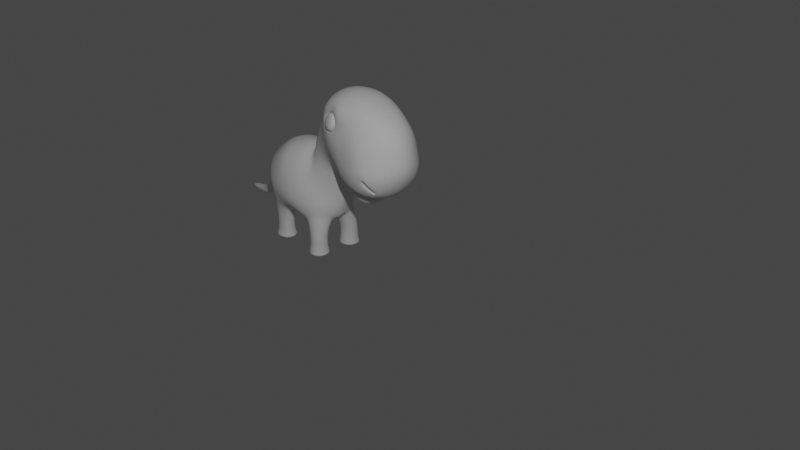 # Source: baby-dino.blend  (saved by Blender 2.83.20; exported with 4.5.12 LTS)
import bpy
from mathutils import Matrix  # noqa: F401  (used for matrix-valued properties, if any)

bpy.ops.wm.read_factory_settings(use_empty=True)
scene = bpy.context.scene
scene.name = 'Scene'

# ---- collections
col_collection = bpy.data.collections.new('Collection'); scene.collection.children.link(col_collection)

# ---- node groups
ng_auto_smooth = bpy.data.node_groups.new('Auto Smooth', 'GeometryNodeTree')
_s = ng_auto_smooth.interface.new_socket(name='Geometry', in_out='OUTPUT', socket_type='NodeSocketGeometry')
_s = ng_auto_smooth.interface.new_socket(name='Geometry', in_out='INPUT', socket_type='NodeSocketGeometry')
_s = ng_auto_smooth.interface.new_socket(name='Angle', in_out='INPUT', socket_type='NodeSocketFloat')
_s.subtype = 'ANGLE'
_s.min_value = 0.0
_s.max_value = 3.142
ng_auto_smooth.is_modifier = True
_N = ng_auto_smooth.nodes; _L = ng_auto_smooth.links
n0 = _N.new('NodeGroupOutput'); n0.name = 'Group Output'; n0.location = (480, -100)
n1 = _N.new('NodeGroupInput'); n1.name = 'Group Input'; n1.location = (-420, -300)
n2 = _N.new('NodeGroupInput'); n2.name = 'Group Input.001'; n2.location = (-60, -100)
n3 = _N.new('GeometryNodeSetShadeSmooth'); n3.name = 'Set Shade Smooth'; n3.location = (120, -100)
n3.domain = 'EDGE'
n4 = _N.new('GeometryNodeSetShadeSmooth'); n4.name = 'Set Shade Smooth.001'; n4.location = (300, -100)
n5 = _N.new('GeometryNodeInputMeshEdgeAngle'); n5.name = 'Edge Angle'; n5.location = (-420, -220)
n6 = _N.new('GeometryNodeInputEdgeSmooth'); n6.name = 'Is Edge Smooth'; n6.location = (-60, -160)
n7 = _N.new('GeometryNodeInputShadeSmooth'); n7.name = 'Is Face Smooth'; n7.location = (-240, -340)
n8 = _N.new('FunctionNodeBooleanMath'); n8.name = 'Boolean Math'; n8.location = (-60, -220)
n9 = _N.new('FunctionNodeCompare'); n9.name = 'Compare'; n9.location = (-240, -180)
n9.operation = 'LESS_EQUAL'
_L.new(n5.outputs[0], n9.inputs[0])
_L.new(n4.outputs[0], n0.inputs[0])
_L.new(n1.outputs[1], n9.inputs[1])
_L.new(n9.outputs[0], n8.inputs[0])
_L.new(n7.outputs[0], n8.inputs[1])
_L.new(n2.outputs[0], n3.inputs[0])
_L.new(n6.outputs[0], n3.inputs[1])
_L.new(n3.outputs[0], n4.inputs[0])
_L.new(n8.outputs[0], n3.inputs[2])
n0.is_active_output = True

# ---- world
world_world = bpy.data.worlds.new('World'); scene.world = world_world
world_world.use_nodes = True; world_world.node_tree.nodes.clear()
_N = world_world.node_tree.nodes; _L = world_world.node_tree.links
n0 = _N.new('ShaderNodeOutputWorld'); n0.name = 'World Output'; n0.location = (300, 300)
n1 = _N.new('ShaderNodeBackground'); n1.name = 'Background'; n1.location = (10, 300)
n1.inputs[0].default_value = (0.05088, 0.05088, 0.05088, 1.0)
_L.new(n1.outputs[0], n0.inputs[0])
n0.is_active_output = True
world_world.color = (0.05088, 0.05088, 0.05088)
world_world.use_sun_shadow = False
world_world.sun_shadow_jitter_overblur = 0.0

# ---- cameras
cam_camera = bpy.data.cameras.new('Camera')
cam_camera.clip_end = 100.0
cam_camera.ortho_scale = 7.314

# ---- lights
light_light = bpy.data.lights.new('Light', 'POINT')
light_light.transmission_factor = 0.0
light_light.energy = 1000.0
light_light.shadow_soft_size = 0.1
light_light.shadow_maximum_resolution = 0.006
light_light.use_absolute_resolution = True

# ---- meshes
me_cube = bpy.data.meshes.new('Cube')
me_cube.from_pydata([(-0.807, -0.5144, -0.4589), (-0.1556, -0.4718, 0.7244), (0.7242, -0.647, -0.4849), (1.003, -0.2258, 0.3841), (-0.2847, 0.0, 1.096), (-0.9854, 0.0, -0.6071), (-0.3993, -0.6765, 0.02336), (-0.1351, 0.0, 0.9424), (-0.2898, 0.0, 0.827), (-0.373, -0.2688, 0.669), (-0.6391, -0.5221, 0.1404), (-0.9083, -0.226, -0.1521), (0.8905, 0.0, -0.4808), (0.8943, 0.0, 0.6235), (1.126, -0.2891, 0.2262), (-0.0732, -0.715, -0.5188), (0.3258, -0.6007, 0.7004), (-1.09, 0.0, -0.3342), (1.083, 0.0, -0.4426), (0.09196, -0.7978, 0.01472), (-0.1338, 0.0, -0.9371), (0.3863, 0.0, 0.9185), (-1.163, 0.0, 0.543), (-2.178, 0.0, 0.12), (-0.4588, -0.2272, 1.176), (-0.3724, 0.0, 1.31), (-1.086, -0.2627, 0.7108), (-0.7285, -0.3308, 0.7961), (-0.3878, -0.2072, 0.9574), (-0.68, -0.3835, 0.5184), (-0.9421, -0.2334, 0.2411), (-1.197, 0.0, 0.07487), (-1.617, -0.2786, 0.3948), (-2.097, -0.3561, 0.219), (-0.654, -0.2916, 1.379), (-0.4379, 0.0, 1.65), (-1.212, -0.449, 0.9592), (-0.9133, -0.4018, 1.125), (-1.684, 0.0, 0.2994), (-1.26, -0.5038, 1.816), (-0.6108, 0.0, 1.985), (-1.447, -0.6176, 1.627), (-1.284, -0.5816, 1.656), (-2.802, 0.0, 1.987), (-1.297, -0.5399, 1.975), (-0.9494, 0.0, 2.215), (-1.602, -0.6548, 1.667), (-1.405, 0.0, 0.3841), (-1.466, -0.5011, 2.018), (-1.323, 0.0, 2.46), (-1.653, -0.6149, 1.829), (-1.623, -0.6105, 1.985), (-2.477, 0.0, 2.233), (-1.894, -0.3483, 2.377), (-1.899, 0.0, 2.455), (-2.588, -0.4285, 1.983), (-2.338, -0.4161, 2.177), (-1.819, -0.3174, 0.2703), (-1.353, -0.2558, 0.6347), (-1.489, -0.465, 0.8214), (-1.907, 0.0, 0.1649), (-1.672, -0.6677, 1.036), (-2.92, 0.0, 1.804), (-1.982, -0.7205, 1.297), (-2.339, -0.7317, 1.66), (-2.787, -0.4135, 1.753), (-2.466, 0.0, 0.4229), (-1.753, -0.5574, 0.7281), (-2.544, 0.0, 0.4314), (-1.898, -0.6753, 0.875), (-3.023, 0.0, 1.554), (-2.192, -0.7645, 1.089), (-2.511, -0.7105, 1.452), (-2.861, -0.376, 1.559), (-1.98, -0.4495, 0.4991), (-2.111, -0.6641, 0.6947), (-3.078, 0.0, 1.297), (-2.939, -0.3465, 1.327), (-2.697, 0.0, 0.5126), (-2.324, -0.3138, 0.4498), (-2.84, 0.0, 0.6481), (-2.44, -0.3553, 0.4717), (-2.987, 0.0, 0.8846), (-2.897, -0.3274, 0.9084), (-2.296, 0.0, 0.3218), (-2.186, -0.3202, 0.372), (-1.731, -0.4669, 0.6532), (-1.985, -0.5147, 0.6234), (-1.419, -0.6432, 1.309), (-1.161, -0.5452, 1.476), (-0.9149, -0.4028, 1.789), (-1.511, -0.3641, 2.354), (-1.076, -0.362, 2.177), (-1.811, -0.733, 1.5), (-2.092, -0.6335, 1.939), (-1.869, -0.479, 2.248), (0.6907, -0.4703, 0.4877), (1.049, 0.0, 0.4661), (0.8935, -0.5851, 0.04329), (1.243, 0.0, 0.2317), (1.194, -0.2034, -0.3707), (1.168, 0.0, -0.5191), (1.354, -0.1726, -0.2769), (1.498, 0.0, -0.2638), (1.532, -0.1361, -0.9107), (1.632, 0.0, -0.9915), (1.61, -0.1372, -0.8177), (1.715, 0.0, -0.7741), (1.94, -0.09123, -0.963), (2.02, 0.0, -1.026), (2.008, -0.08946, -0.8842), (2.101, 0.0, -0.8516), (2.311, -0.05528, -0.9796), (2.332, 0.0, -0.9882), (2.324, -0.04766, -0.936), (2.358, 0.0, -0.9128), (-0.3635, -0.5802, -0.6596), (0.07383, -0.5348, 0.7403), (-0.1761, -0.7688, 0.01618), (-0.293, 0.0, -0.8986), (0.09742, 0.0, 0.9552), (-0.818, -0.5534, -0.3423), (-0.9159, -0.06957, -0.6112), (-0.2168, -0.7192, -0.5333), (-0.8728, -0.2069, -0.9159), (-0.3811, -0.08488, -0.781), (-0.4723, -0.2104, -0.9044), (-0.8679, -0.5881, -0.9159), (-0.4867, -0.5832, -0.9159), (-0.8728, -0.2069, -1.186), (-0.4861, -0.1926, -1.186), (-0.8679, -0.5881, -1.186), (-0.4867, -0.5832, -1.186), (-0.9174, -0.1634, -1.386), (-0.448, -0.1574, -1.386), (-0.9114, -0.6327, -1.386), (-0.4421, -0.6267, -1.386), (-0.457, -0.6122, -1.32), (-0.4626, -0.1723, -1.32), (-0.9025, -0.1779, -1.32), (-0.8969, -0.6178, -1.32), (0.2075, -0.6095, -0.6294), (0.5324, -0.5355, 0.5884), (0.4915, -0.7615, -0.01389), (0.1088, 0.0, -0.9449), (0.6361, 0.0, 0.8379), (0.7751, -0.6783, -0.2516), (0.09394, -0.7423, -0.508), (0.8064, -0.2006, -0.5909), (0.7363, -0.2455, -0.8523), (0.2609, -0.1616, -0.7879), (0.3091, -0.2096, -0.8466), (0.7023, -0.5871, -0.8413), (0.2776, -0.5412, -0.8466), (0.6967, -0.2514, -1.196), (0.321, -0.22, -1.196), (0.6653, -0.5831, -1.196), (0.2896, -0.5516, -1.196), (0.7679, -0.1926, -1.399), (0.2622, -0.1488, -1.399), (0.7241, -0.6543, -1.399), (0.2184, -0.6105, -1.399), (0.2801, -0.1705, -1.337), (0.2401, -0.5925, -1.337), (0.7061, -0.6325, -1.337), (0.7462, -0.2106, -1.337), (-1.425, -0.6459, 1.598), (-1.311, -0.5613, 1.68), (-1.225, -0.5164, 1.818), (-1.462, -0.5569, 2.047), (-1.325, -0.4789, 1.956), (-1.588, -0.6398, 1.689), (-1.697, -0.6293, 1.83), (-1.602, -0.5575, 1.966), (-1.347, -0.4389, 1.642), (-1.624, -0.5175, 1.651), (-1.361, -0.3566, 1.918), (-1.638, -0.4351, 1.928), (-1.483, -0.4953, 1.59), (-1.296, -0.3815, 1.778), (-1.502, -0.3788, 1.98), (-1.689, -0.4926, 1.792), (-1.291, -0.5869, 1.676), (-1.429, -0.6552, 1.841), (-1.592, -0.672, 1.686), (-1.354, -0.5894, 1.928), (-1.521, -0.6366, 1.933), (-1.427, -0.6733, 1.73), (-1.316, -0.6045, 1.844), (-1.44, -0.6025, 1.965), (-1.551, -0.6713, 1.852), (-1.438, -0.6479, 1.619), (-1.346, -0.6392, 1.762), (-1.236, -0.5247, 1.824), (-1.46, -0.5219, 2.043), (-1.306, -0.4978, 1.976), (-1.513, -0.6864, 1.767), (-1.662, -0.6451, 1.838), (-1.607, -0.5829, 1.986), (-2.564, -0.6671, 0.9827), (-2.664, -0.4384, 0.6928), (-2.478, -0.6401, 0.9541), (-2.616, -0.4516, 0.6554), (-1.251, -0.5782, 1.596), (-1.466, -0.6547, 1.535), (-1.094, -0.5012, 1.814), (-1.472, -0.4906, 2.245), (-1.206, -0.4944, 2.12), (-1.692, -0.6795, 1.64), (-1.813, -0.6333, 1.863), (-1.721, -0.6176, 2.163), (-3.064, 0.0, 1.071), (-2.646, -0.632, 0.9003), (-2.29, -0.5529, 0.564), (-2.541, -0.6056, 0.7677), (-2.955, -0.3432, 1.123), (-2.191, -0.4297, 0.5236), (-2.826, -0.5125, 1.007), (-2.792, -0.3702, 0.7303), (-2.293, -0.7383, 0.8818), (-2.575, -0.7153, 1.231), (-2.447, -0.5923, 0.6548), (-2.58, -0.3664, 0.5268), (-2.62, -0.6323, 0.892), (-2.711, -0.4265, 0.7037), (-2.459, -0.7015, 0.957), (-2.573, -0.6735, 1.021), (-2.566, -0.6078, 0.7958), (-2.612, -0.4442, 0.6407), (-2.578, -0.5259, 0.8893), (-2.515, -0.5309, 0.8172), (-2.63, -0.3785, 0.7154), (-2.424, -0.5857, 0.9325), (-2.514, -0.5891, 1.003), (-2.604, -0.385, 0.6917), (-1.928, -0.4989, 0.5035), (-2.329, 0.0, 0.3006), (-1.688, -0.5172, 0.6501), (-2.199, -0.3649, 0.3672), (-1.981, -0.565, 0.6214), (-2.19, -0.4807, 0.52), (-2.507, 0.0, 0.4109), (-1.753, -0.6038, 0.7365), (-2.329, -0.3505, 0.4438), (-1.479, -0.4585, 0.8269), (-2.241, 0.0, 0.4921), (-1.843, -0.4579, 0.6989), (-1.96, -0.4126, 0.5061), (-2.165, -0.3296, 0.5269), (-2.084, 0.0, 0.437), (-2.036, -0.3291, 0.4609), (-1.781, -0.4144, 0.6189), (-1.99, -0.4488, 0.613), (-2.1, -0.4082, 0.5549), (-1.627, -0.4063, 0.7459), (-1.873, 0.0, 0.6693), (-1.809, -0.3628, 0.6958), (-1.768, -0.2362, 0.6834), (-1.874, -0.1606, 0.6698), (-1.779, 0.0, 0.684), (-1.776, -0.1657, 0.6795), (-1.737, -0.2995, 0.6962), (-1.843, -0.3047, 0.6779), (-1.867, -0.2434, 0.6726), (-1.679, -0.3624, 0.7227)], [], [(121, 6, 10, 11), (1, 7, 8, 9), (28, 4, 25, 24), (5, 121, 11, 17), (29, 28, 24, 27), (99, 97, 3, 14), (12, 18, 98, 146), (147, 143, 19, 15), (143, 142, 16, 19), (118, 117, 1, 6), (123, 118, 6, 121), (141, 150, 151, 153), (119, 20, 15, 123), (6, 1, 9, 10), (120, 7, 1, 117), (145, 21, 16, 142), (27, 24, 34, 37), (24, 25, 35, 34), (31, 30, 26, 22), (30, 29, 27, 26), (11, 10, 29, 30), (17, 11, 30, 31), (10, 9, 28, 29), (9, 8, 4, 28), (37, 34, 90, 89), (34, 35, 40, 90), (94, 55, 65, 64), (26, 27, 37, 36), (90, 40, 45, 92), (167, 39, 179, 174), (22, 26, 58, 47), (36, 37, 89, 88), (50, 171, 175, 181), (93, 94, 64, 63), (39, 170, 176, 179), (55, 43, 62, 65), (36, 88, 61, 59), (95, 91, 53, 56), (92, 45, 49, 91), (48, 173, 177, 180), (56, 53, 54, 52), (55, 56, 52, 43), (94, 95, 56, 55), (91, 49, 54, 53), (61, 63, 71, 69), (58, 59, 237, 32), (65, 62, 70, 73), (59, 61, 69, 242), (63, 64, 72, 71), (26, 36, 59, 58), (88, 93, 63, 61), (73, 70, 76, 77), (67, 242, 239, 87), (71, 72, 220, 219), (38, 32, 57, 60), (72, 73, 77, 220), (64, 65, 73, 72), (47, 58, 32, 38), (213, 221, 222, 81), (57, 235, 238, 33), (215, 211, 82, 83), (216, 240, 243, 79), (32, 237, 235, 57), (69, 71, 219, 75), (23, 33, 238, 236), (66, 79, 243, 241), (78, 222, 218, 80), (68, 81, 222, 78), (80, 218, 83, 82), (217, 215, 83, 218), (60, 57, 33, 23), (203, 204, 88, 89), (205, 203, 89, 90), (206, 207, 92, 91), (208, 209, 94, 93), (204, 208, 93, 88), (207, 205, 90, 92), (209, 210, 95, 94), (210, 206, 91, 95), (3, 97, 13, 96), (14, 3, 96, 98), (98, 18, 101, 100), (102, 100, 104, 106), (14, 98, 100, 102), (99, 14, 102, 103), (100, 101, 105, 104), (103, 102, 106, 107), (110, 108, 112, 114), (107, 106, 110, 111), (106, 104, 108, 110), (104, 105, 109, 108), (115, 114, 112, 113), (108, 109, 113, 112), (111, 110, 114, 115), (21, 120, 117, 16), (0, 122, 124, 127), (15, 19, 118, 123), (19, 16, 117, 118), (122, 0, 121, 5), (0, 116, 123, 121), (125, 122, 5, 119), (116, 125, 119, 123), (124, 126, 130, 129), (122, 125, 126, 124), (125, 116, 128, 126), (116, 0, 127, 128), (138, 137, 136, 134), (126, 128, 132, 130), (127, 124, 129, 131), (128, 127, 131, 132), (133, 134, 136, 135), (140, 139, 133, 135), (137, 140, 135, 136), (139, 138, 134, 133), (129, 130, 138, 139), (132, 131, 140, 137), (131, 129, 139, 140), (130, 132, 137, 138), (13, 145, 142, 96), (20, 144, 147, 15), (98, 96, 142, 143), (146, 98, 143, 147), (2, 148, 12, 146), (141, 2, 146, 147), (148, 150, 144, 12), (150, 141, 147, 144), (152, 153, 157, 156), (2, 141, 153, 152), (148, 2, 152, 149), (150, 148, 149, 151), (163, 162, 159, 161), (151, 149, 154, 155), (153, 151, 155, 157), (149, 152, 156, 154), (159, 158, 160, 161), (165, 164, 160, 158), (164, 163, 161, 160), (162, 165, 158, 159), (155, 154, 165, 162), (156, 157, 163, 164), (154, 156, 164, 165), (157, 155, 162, 163), (167, 41, 166, 42), (39, 167, 42, 168), (48, 170, 44, 169), (171, 50, 172, 46), (41, 171, 46, 166), (170, 39, 168, 44), (50, 173, 51, 172), (173, 48, 169, 51), (174, 179, 193, 182), (181, 175, 184, 197), (179, 176, 195, 193), (180, 177, 198, 194), (173, 50, 181, 177), (171, 41, 178, 175), (170, 48, 180, 176), (41, 167, 174, 178), (187, 192, 183, 196), (196, 183, 186, 190), (192, 188, 185, 183), (183, 185, 189, 186), (177, 181, 197, 198), (175, 178, 191, 184), (176, 180, 194, 195), (178, 174, 182, 191), (192, 187, 191, 182), (188, 192, 182, 193), (189, 185, 195, 194), (196, 190, 197, 184), (187, 196, 184, 191), (185, 188, 193, 195), (190, 186, 198, 197), (186, 189, 194, 198), (227, 201, 232, 230), (51, 169, 206, 210), (172, 51, 210, 209), (44, 168, 205, 207), (166, 46, 208, 204), (46, 172, 209, 208), (169, 44, 207, 206), (168, 42, 203, 205), (42, 166, 204, 203), (199, 223, 229, 233), (220, 77, 215, 217), (87, 239, 240, 216), (77, 76, 211, 215), (75, 219, 221, 213), (224, 212, 217, 218), (226, 225, 219, 220), (225, 214, 221, 219), (228, 224, 218, 222), (212, 226, 220, 217), (214, 228, 222, 221), (200, 223, 212, 224), (199, 201, 225, 226), (201, 227, 214, 225), (202, 200, 224, 228), (223, 199, 226, 212), (227, 202, 228, 214), (229, 231, 234, 230), (233, 229, 230, 232), (223, 200, 231, 229), (202, 227, 230, 234), (200, 202, 234, 231), (201, 199, 233, 232), (236, 238, 85, 84), (86, 237, 59, 244), (238, 235, 74, 85), (235, 237, 86, 74), (244, 59, 242, 67), (243, 240, 213, 81), (241, 243, 81, 68), (239, 242, 69, 75), (240, 239, 75, 213), (74, 86, 251, 247), (244, 67, 246, 254), (216, 79, 248, 253), (79, 66, 245, 248), (67, 87, 252, 246), (87, 216, 253, 252), (84, 85, 250, 249), (86, 244, 254, 251), (85, 74, 247, 250), (250, 247, 257, 260), (247, 251, 261, 257), (248, 245, 255, 258), (249, 250, 260, 259), (253, 248, 258, 263), (252, 253, 263, 262), (246, 252, 262, 256), (254, 246, 256, 264), (251, 254, 264, 261), (256, 262, 261, 264), (262, 263, 257, 261), (257, 263, 258, 260), (260, 258, 255, 259)])
me_cube.polygons.foreach_set('use_smooth', [True] * 237)
_uv = me_cube.uv_layers.new(name='UVMap')
_uv.uv.foreach_set('vector', [0.375, 1.0, 0.5, 1.0, 0.5, 1.0, 0.375, 1.0, 0.875, 0.75, 0.875, 0.625, 0.875, 0.625, 0.875, 0.75, 0.875, 0.75, 0.875, 0.625, 0.875, 0.625, 0.875, 0.75, 0.125, 0.625, 0.125, 0.75, 0.125, 0.75, 0.125, 0.625, 0.5, 1.0, 0.625, 1.0, 0.625, 1.0, 0.5, 1.0, 0.524, 0.6506, 0.615, 0.6577, 0.6293, 0.7525, 0.5303, 0.7379, 0.3681, 0.625, 0.5, 0.625, 0.5, 0.7569, 0.3333, 0.7917, 0.3516, 0.8359, 0.5, 0.8168, 0.5, 0.8767, 0.3698, 0.8802, 0.5, 0.8168, 0.6484, 0.8359, 0.6302, 0.8802, 0.5, 0.8767, 0.5, 0.9384, 0.6276, 0.9401, 0.625, 1.0, 0.5, 1.0, 0.3724, 0.9401, 0.5, 0.9384, 0.5, 1.0, 0.375, 1.0, 0.299, 0.7599, 0.3161, 0.6415, 0.3161, 0.6415, 0.299, 0.7599, 0.1866, 0.625, 0.2483, 0.625, 0.2448, 0.7552, 0.1849, 0.7526, 0.5, 1.0, 0.625, 1.0, 0.625, 1.0, 0.5, 1.0, 0.8134, 0.625, 0.875, 0.625, 0.875, 0.75, 0.8151, 0.7526, 0.6918, 0.625, 0.7517, 0.625, 0.7552, 0.7552, 0.7109, 0.7734, 0.5, 1.0, 0.625, 1.0, 0.625, 1.0, 0.5, 1.0, 0.875, 0.75, 0.875, 0.625, 0.875, 0.625, 0.875, 0.75, 0.125, 0.625, 0.125, 0.75, 0.125, 0.75, 0.125, 0.625, 0.375, 1.0, 0.5, 1.0, 0.5, 1.0, 0.375, 1.0, 0.375, 1.0, 0.5, 1.0, 0.5, 1.0, 0.375, 1.0, 0.125, 0.625, 0.125, 0.75, 0.125, 0.75, 0.125, 0.625, 0.5, 1.0, 0.625, 1.0, 0.625, 1.0, 0.5, 1.0, 0.875, 0.75, 0.875, 0.625, 0.875, 0.625, 0.875, 0.75, 0.5, 1.0, 0.625, 1.0, 0.625, 1.0, 0.5, 1.0, 0.875, 0.75, 0.875, 0.625, 0.875, 0.625, 0.875, 0.75, 0.375, 1.0, 0.375, 1.0, 0.375, 1.0, 0.375, 1.0, 0.375, 1.0, 0.5, 1.0, 0.5, 1.0, 0.375, 1.0, 0.875, 0.75, 0.875, 0.625, 0.875, 0.625, 0.875, 0.75, 0.5036, 1.0, 0.5889, 1.0, 0.5889, 1.0, 0.5036, 1.0, 0.125, 0.625, 0.125, 0.75, 0.125, 0.75, 0.125, 0.625, 0.375, 1.0, 0.5, 1.0, 0.5, 1.0, 0.375, 1.0, 0.4183, 1.0, 0.411, 1.0, 0.411, 1.0, 0.4183, 1.0, 0.375, 1.0, 0.375, 1.0, 0.375, 1.0, 0.375, 1.0, 0.5889, 1.0, 0.5932, 1.0, 0.5932, 1.0, 0.5889, 1.0, 0.375, 0.0, 0.375, 0.125, 0.375, 0.125, 0.375, 0.0, 0.375, 1.0, 0.375, 1.0, 0.375, 1.0, 0.375, 1.0, 0.5, 1.0, 0.625, 1.0, 0.625, 1.0, 0.5, 1.0, 0.875, 0.75, 0.875, 0.625, 0.875, 0.625, 0.875, 0.75, 0.5902, 1.0, 0.4999, 1.0, 0.4999, 1.0, 0.5902, 1.0, 0.5, 0.0, 0.625, 0.0, 0.625, 0.125, 0.5, 0.125, 0.375, 0.0, 0.5, 0.0, 0.5, 0.125, 0.375, 0.125, 0.375, 1.0, 0.5, 1.0, 0.5, 1.0, 0.375, 1.0, 0.875, 0.75, 0.875, 0.625, 0.875, 0.625, 0.875, 0.75, 0.375, 1.0, 0.375, 1.0, 0.375, 1.0, 0.375, 1.0, 0.375, 1.0, 0.375, 1.0, 0.375, 1.0, 0.375, 1.0, 0.375, 0.0, 0.375, 0.125, 0.375, 0.125, 0.375, 0.0, 0.375, 1.0, 0.375, 1.0, 0.375, 1.0, 0.375, 1.0, 0.375, 1.0, 0.375, 1.0, 0.375, 1.0, 0.375, 1.0, 0.375, 1.0, 0.375, 1.0, 0.375, 1.0, 0.375, 1.0, 0.375, 1.0, 0.375, 1.0, 0.375, 1.0, 0.375, 1.0, 0.375, 0.0, 0.375, 0.125, 0.375, 0.125, 0.375, 0.0, 0.375, 1.0, 0.375, 1.0, 0.375, 1.0, 0.375, 1.0, 0.375, 1.0, 0.375, 1.0, 0.375, 1.0, 0.375, 1.0, 0.125, 0.625, 0.125, 0.75, 0.125, 0.75, 0.125, 0.625, 0.375, 1.0, 0.375, 1.0, 0.375, 1.0, 0.375, 1.0, 0.375, 1.0, 0.375, 1.0, 0.375, 1.0, 0.375, 1.0, 0.125, 0.625, 0.125, 0.75, 0.125, 0.75, 0.125, 0.625, 0.375, 1.0, 0.375, 1.0, 0.375, 1.0, 0.375, 1.0, 0.375, 1.0, 0.375, 1.0, 0.375, 1.0, 0.375, 1.0, 0.375, 0.0, 0.375, 0.125, 0.375, 0.125, 0.375, 0.0, 0.375, 1.0, 0.375, 1.0, 0.375, 1.0, 0.375, 1.0, 0.375, 1.0, 0.375, 1.0, 0.375, 1.0, 0.375, 1.0, 0.375, 1.0, 0.375, 1.0, 0.375, 1.0, 0.375, 1.0, 0.125, 0.625, 0.125, 0.75, 0.125, 0.75, 0.125, 0.625, 0.125, 0.625, 0.125, 0.75, 0.125, 0.75, 0.125, 0.625, 0.125, 0.625, 0.125, 0.75, 0.125, 0.75, 0.125, 0.625, 0.125, 0.625, 0.125, 0.75, 0.125, 0.75, 0.125, 0.625, 0.125, 0.625, 0.125, 0.75, 0.125, 0.75, 0.125, 0.625, 0.375, 1.0, 0.375, 1.0, 0.375, 1.0, 0.375, 1.0, 0.125, 0.625, 0.125, 0.75, 0.125, 0.75, 0.125, 0.625, 0.5018, 1.0, 0.39, 1.0, 0.375, 1.0, 0.5, 1.0, 0.6127, 1.0, 0.5018, 1.0, 0.5, 1.0, 0.625, 1.0, 0.6137, 1.0, 0.6135, 1.0, 0.625, 1.0, 0.625, 1.0, 0.3885, 1.0, 0.3913, 1.0, 0.375, 1.0, 0.375, 1.0, 0.39, 1.0, 0.3885, 1.0, 0.375, 1.0, 0.375, 1.0, 0.6135, 1.0, 0.6127, 1.0, 0.625, 1.0, 0.625, 1.0, 0.3913, 1.0, 0.4997, 1.0, 0.5, 1.0, 0.375, 1.0, 0.4997, 1.0, 0.6137, 1.0, 0.625, 1.0, 0.5, 1.0, 0.6293, 0.7525, 0.615, 0.6577, 0.6319, 0.625, 0.6667, 0.7917, 0.5303, 0.7379, 0.6293, 0.7525, 0.6667, 0.7917, 0.5, 0.7569, 0.5, 0.7569, 0.5, 0.625, 0.5, 0.625, 0.5, 0.7569, 0.5303, 0.7379, 0.5, 0.7569, 0.5, 0.7569, 0.5303, 0.7379, 0.5303, 0.7379, 0.5, 0.7569, 0.5, 0.7569, 0.5303, 0.7379, 0.524, 0.6506, 0.5303, 0.7379, 0.5303, 0.7379, 0.524, 0.6506, 0.5, 0.7569, 0.5, 0.625, 0.5, 0.625, 0.5, 0.7569, 0.524, 0.6506, 0.5303, 0.7379, 0.5303, 0.7379, 0.524, 0.6506, 0.5303, 0.7379, 0.5, 0.7569, 0.5, 0.7569, 0.5303, 0.7379, 0.524, 0.6506, 0.5303, 0.7379, 0.5303, 0.7379, 0.524, 0.6506, 0.5303, 0.7379, 0.5, 0.7569, 0.5, 0.7569, 0.5303, 0.7379, 0.5, 0.7569, 0.5, 0.625, 0.5, 0.625, 0.5, 0.7569, 0.524, 0.6506, 0.5303, 0.7379, 0.5, 0.7569, 0.5, 0.625, 0.5, 0.7569, 0.5, 0.625, 0.5, 0.625, 0.5, 0.7569, 0.524, 0.6506, 0.5303, 0.7379, 0.5303, 0.7379, 0.524, 0.6506, 0.7517, 0.625, 0.8134, 0.625, 0.8151, 0.7526, 0.7552, 0.7552, 0.1338, 0.7396, 0.1319, 0.6352, 0.1319, 0.6352, 0.1338, 0.7396, 0.3698, 0.8802, 0.5, 0.8767, 0.5, 0.9384, 0.3724, 0.9401, 0.5, 0.8767, 0.6302, 0.8802, 0.6276, 0.9401, 0.5, 0.9384, 0.1319, 0.6352, 0.1338, 0.7396, 0.125, 0.75, 0.125, 0.625, 0.1338, 0.7396, 0.1766, 0.7421, 0.1849, 0.7526, 0.125, 0.75, 0.1798, 0.6347, 0.1319, 0.6352, 0.125, 0.625, 0.1866, 0.625, 0.1766, 0.7421, 0.1798, 0.6347, 0.1866, 0.625, 0.1849, 0.7526, 0.1319, 0.6352, 0.1798, 0.6347, 0.1798, 0.6347, 0.1319, 0.6352, 0.1319, 0.6352, 0.1798, 0.6347, 0.1798, 0.6347, 0.1319, 0.6352, 0.1798, 0.6347, 0.1766, 0.7421, 0.1766, 0.7421, 0.1798, 0.6347, 0.1766, 0.7421, 0.1338, 0.7396, 0.1338, 0.7396, 0.1766, 0.7421, 0.1798, 0.6347, 0.1766, 0.7421, 0.1766, 0.7421, 0.1798, 0.6347, 0.1798, 0.6347, 0.1766, 0.7421, 0.1766, 0.7421, 0.1798, 0.6347, 0.1338, 0.7396, 0.1319, 0.6352, 0.1319, 0.6352, 0.1338, 0.7396, 0.1766, 0.7421, 0.1338, 0.7396, 0.1338, 0.7396, 0.1766, 0.7421, 0.1319, 0.6352, 0.1798, 0.6347, 0.1766, 0.7421, 0.1338, 0.7396, 0.1338, 0.7396, 0.1319, 0.6352, 0.1319, 0.6352, 0.1338, 0.7396, 0.1766, 0.7421, 0.1338, 0.7396, 0.1338, 0.7396, 0.1766, 0.7421, 0.1319, 0.6352, 0.1798, 0.6347, 0.1798, 0.6347, 0.1319, 0.6352, 0.1319, 0.6352, 0.1798, 0.6347, 0.1798, 0.6347, 0.1319, 0.6352, 0.1766, 0.7421, 0.1338, 0.7396, 0.1338, 0.7396, 0.1766, 0.7421, 0.1338, 0.7396, 0.1319, 0.6352, 0.1319, 0.6352, 0.1338, 0.7396, 0.1798, 0.6347, 0.1766, 0.7421, 0.1766, 0.7421, 0.1798, 0.6347, 0.6319, 0.625, 0.6918, 0.625, 0.7109, 0.7734, 0.6667, 0.7917, 0.2483, 0.625, 0.3082, 0.625, 0.2891, 0.7734, 0.2448, 0.7552, 0.5, 0.7569, 0.6667, 0.7917, 0.6484, 0.8359, 0.5, 0.8168, 0.3333, 0.7917, 0.5, 0.7569, 0.5, 0.8168, 0.3516, 0.8359, 0.3294, 0.7706, 0.3543, 0.643, 0.3681, 0.625, 0.3333, 0.7917, 0.299, 0.7599, 0.3294, 0.7706, 0.3333, 0.7917, 0.2891, 0.7734, 0.3543, 0.643, 0.3161, 0.6415, 0.3082, 0.625, 0.3681, 0.625, 0.3161, 0.6415, 0.299, 0.7599, 0.2891, 0.7734, 0.3082, 0.625, 0.3294, 0.7706, 0.299, 0.7599, 0.299, 0.7599, 0.3294, 0.7706, 0.3294, 0.7706, 0.299, 0.7599, 0.299, 0.7599, 0.3294, 0.7706, 0.3543, 0.643, 0.3294, 0.7706, 0.3294, 0.7706, 0.3543, 0.643, 0.3161, 0.6415, 0.3543, 0.643, 0.3543, 0.643, 0.3161, 0.6415, 0.299, 0.7599, 0.3161, 0.6415, 0.3161, 0.6415, 0.299, 0.7599, 0.3161, 0.6415, 0.3543, 0.643, 0.3543, 0.643, 0.3161, 0.6415, 0.299, 0.7599, 0.3161, 0.6415, 0.3161, 0.6415, 0.299, 0.7599, 0.3543, 0.643, 0.3294, 0.7706, 0.3294, 0.7706, 0.3543, 0.643, 0.3161, 0.6415, 0.3543, 0.643, 0.3294, 0.7706, 0.299, 0.7599, 0.3543, 0.643, 0.3294, 0.7706, 0.3294, 0.7706, 0.3543, 0.643, 0.3294, 0.7706, 0.299, 0.7599, 0.299, 0.7599, 0.3294, 0.7706, 0.3161, 0.6415, 0.3543, 0.643, 0.3543, 0.643, 0.3161, 0.6415, 0.3161, 0.6415, 0.3543, 0.643, 0.3543, 0.643, 0.3161, 0.6415, 0.3294, 0.7706, 0.299, 0.7599, 0.299, 0.7599, 0.3294, 0.7706, 0.3543, 0.643, 0.3294, 0.7706, 0.3294, 0.7706, 0.3543, 0.643, 0.299, 0.7599, 0.3161, 0.6415, 0.3161, 0.6415, 0.299, 0.7599, 0.5036, 1.0, 0.4166, 1.0, 0.4049, 1.0, 0.5036, 1.0, 0.5889, 1.0, 0.5036, 1.0, 0.5036, 1.0, 0.6005, 1.0, 0.5902, 1.0, 0.5932, 1.0, 0.602, 1.0, 0.6024, 1.0, 0.411, 1.0, 0.4183, 1.0, 0.4075, 1.0, 0.402, 1.0, 0.4166, 1.0, 0.411, 1.0, 0.402, 1.0, 0.4049, 1.0, 0.5932, 1.0, 0.5889, 1.0, 0.6005, 1.0, 0.602, 1.0, 0.4183, 1.0, 0.4999, 1.0, 0.4995, 1.0, 0.4075, 1.0, 0.4999, 1.0, 0.5902, 1.0, 0.6024, 1.0, 0.4995, 1.0, 0.5036, 1.0, 0.5889, 1.0, 0.5889, 1.0, 0.5036, 1.0, 0.4183, 1.0, 0.411, 1.0, 0.411, 1.0, 0.4183, 1.0, 0.5889, 1.0, 0.5932, 1.0, 0.5932, 1.0, 0.5889, 1.0, 0.5902, 1.0, 0.4999, 1.0, 0.4999, 1.0, 0.5902, 1.0, 0.4999, 1.0, 0.4183, 1.0, 0.4183, 1.0, 0.4999, 1.0, 0.411, 1.0, 0.4166, 1.0, 0.4166, 1.0, 0.411, 1.0, 0.5932, 1.0, 0.5902, 1.0, 0.5902, 1.0, 0.5932, 1.0, 0.4166, 1.0, 0.5036, 1.0, 0.5036, 1.0, 0.4166, 1.0, 0.4598, 1.0, 0.5036, 1.0, 0.5, 1.0, 0.4502, 1.0, 0.4502, 1.0, 0.5, 1.0, 0.5014, 1.0, 0.4593, 1.0, 0.5036, 1.0, 0.5462, 1.0, 0.5549, 1.0, 0.5, 1.0, 0.5, 1.0, 0.5549, 1.0, 0.5459, 1.0, 0.5014, 1.0, 0.4999, 1.0, 0.4183, 1.0, 0.4183, 1.0, 0.4999, 1.0, 0.411, 1.0, 0.4166, 1.0, 0.4166, 1.0, 0.411, 1.0, 0.5932, 1.0, 0.5902, 1.0, 0.5902, 1.0, 0.5932, 1.0, 0.4166, 1.0, 0.5036, 1.0, 0.5036, 1.0, 0.4166, 1.0, 0.5036, 1.0, 0.4598, 1.0, 0.4166, 1.0, 0.5036, 1.0, 0.5462, 1.0, 0.5036, 1.0, 0.5036, 1.0, 0.5889, 1.0, 0.5459, 1.0, 0.5549, 1.0, 0.5932, 1.0, 0.5902, 1.0, 0.4502, 1.0, 0.4593, 1.0, 0.4183, 1.0, 0.411, 1.0, 0.4598, 1.0, 0.4502, 1.0, 0.411, 1.0, 0.4166, 1.0, 0.5549, 1.0, 0.5462, 1.0, 0.5889, 1.0, 0.5932, 1.0, 0.4593, 1.0, 0.5014, 1.0, 0.4999, 1.0, 0.4183, 1.0, 0.5014, 1.0, 0.5459, 1.0, 0.5902, 1.0, 0.4999, 1.0, 0.3346, 0.9596, 0.3589, 0.9839, 0.3589, 0.9839, 0.3346, 0.9596, 0.4995, 1.0, 0.6024, 1.0, 0.6137, 1.0, 0.4997, 1.0, 0.4075, 1.0, 0.4995, 1.0, 0.4997, 1.0, 0.3913, 1.0, 0.602, 1.0, 0.6005, 1.0, 0.6127, 1.0, 0.6135, 1.0, 0.4049, 1.0, 0.402, 1.0, 0.3885, 1.0, 0.39, 1.0, 0.402, 1.0, 0.4075, 1.0, 0.3913, 1.0, 0.3885, 1.0, 0.6024, 1.0, 0.602, 1.0, 0.6135, 1.0, 0.6137, 1.0, 0.6005, 1.0, 0.5036, 1.0, 0.5018, 1.0, 0.6127, 1.0, 0.5036, 1.0, 0.4049, 1.0, 0.39, 1.0, 0.5018, 1.0, 0.3399, 0.9649, 0.299, 0.924, 0.299, 0.924, 0.3399, 0.9649, 0.375, 1.0, 0.375, 1.0, 0.375, 1.0, 0.375, 1.0, 0.375, 1.0, 0.375, 1.0, 0.375, 1.0, 0.375, 1.0, 0.375, 0.0, 0.375, 0.125, 0.375, 0.125, 0.375, 0.0, 0.375, 1.0, 0.375, 1.0, 0.375, 1.0, 0.375, 1.0, 0.2079, 0.8329, 0.2879, 0.9129, 0.2516, 0.8766, 0.125, 0.75, 0.3451, 0.9701, 0.365, 0.99, 0.375, 1.0, 0.375, 1.0, 0.365, 0.99, 0.344, 0.969, 0.375, 1.0, 0.375, 1.0, 0.3149, 0.9399, 0.2079, 0.8329, 0.125, 0.75, 0.375, 1.0, 0.2879, 0.9129, 0.3451, 0.9701, 0.375, 1.0, 0.2516, 0.8766, 0.344, 0.969, 0.3149, 0.9399, 0.375, 1.0, 0.375, 1.0, 0.2315, 0.8565, 0.299, 0.924, 0.2879, 0.9129, 0.2079, 0.8329, 0.3399, 0.9649, 0.3589, 0.9839, 0.365, 0.99, 0.3451, 0.9701, 0.3589, 0.9839, 0.3346, 0.9596, 0.344, 0.969, 0.365, 0.99, 0.2992, 0.9242, 0.2315, 0.8565, 0.2079, 0.8329, 0.3149, 0.9399, 0.299, 0.924, 0.3399, 0.9649, 0.3451, 0.9701, 0.2879, 0.9129, 0.3346, 0.9596, 0.2992, 0.9242, 0.3149, 0.9399, 0.344, 0.969, 0.299, 0.924, 0.2315, 0.8565, 0.2992, 0.9242, 0.3346, 0.9596, 0.3399, 0.9649, 0.299, 0.924, 0.3346, 0.9596, 0.3589, 0.9839, 0.299, 0.924, 0.2315, 0.8565, 0.2315, 0.8565, 0.299, 0.924, 0.2992, 0.9242, 0.3346, 0.9596, 0.3346, 0.9596, 0.2992, 0.9242, 0.2315, 0.8565, 0.2992, 0.9242, 0.2992, 0.9242, 0.2315, 0.8565, 0.3589, 0.9839, 0.3399, 0.9649, 0.3399, 0.9649, 0.3589, 0.9839, 0.125, 0.625, 0.125, 0.75, 0.125, 0.75, 0.125, 0.625, 0.375, 1.0, 0.375, 1.0, 0.375, 1.0, 0.0, 0.0, 0.375, 1.0, 0.375, 1.0, 0.375, 1.0, 0.375, 1.0, 0.375, 1.0, 0.375, 1.0, 0.375, 1.0, 0.375, 1.0, 0.0, 0.0, 0.375, 1.0, 0.375, 1.0, 0.375, 1.0, 0.375, 1.0, 0.375, 1.0, 0.375, 1.0, 0.375, 1.0, 0.125, 0.625, 0.125, 0.75, 0.125, 0.75, 0.125, 0.625, 0.375, 1.0, 0.375, 1.0, 0.375, 1.0, 0.375, 1.0, 0.375, 1.0, 0.375, 1.0, 0.375, 1.0, 0.375, 1.0, 0.375, 1.0, 0.375, 1.0, 0.375, 1.0, 0.375, 1.0, 0.0, 0.0, 0.375, 1.0, 0.375, 1.0, 0.0, 0.0, 0.375, 1.0, 0.375, 1.0, 0.375, 1.0, 0.375, 1.0, 0.125, 0.75, 0.125, 0.625, 0.125, 0.625, 0.125, 0.75, 0.375, 1.0, 0.375, 1.0, 0.375, 1.0, 0.375, 1.0, 0.375, 1.0, 0.375, 1.0, 0.375, 1.0, 0.375, 1.0, 0.125, 0.625, 0.125, 0.75, 0.125, 0.75, 0.125, 0.625, 0.375, 1.0, 0.0, 0.0, 0.0, 0.0, 0.375, 1.0, 0.375, 1.0, 0.375, 1.0, 0.375, 1.0, 0.375, 1.0, 0.375, 1.0, 0.375, 1.0, 0.375, 1.0, 0.375, 1.0, 0.375, 1.0, 0.375, 1.0, 0.375, 1.0, 0.375, 1.0, 0.125, 0.75, 0.125, 0.625, 0.125, 0.625, 0.125, 0.75, 0.125, 0.625, 0.125, 0.75, 0.125, 0.75, 0.125, 0.625, 0.375, 1.0, 0.375, 1.0, 0.375, 1.0, 0.375, 1.0, 0.375, 1.0, 0.375, 1.0, 0.375, 1.0, 0.375, 1.0, 0.375, 1.0, 0.375, 1.0, 0.375, 1.0, 0.375, 1.0, 0.0, 0.0, 0.375, 1.0, 0.375, 1.0, 0.0, 0.0, 0.375, 1.0, 0.0, 0.0, 0.0, 0.0, 0.375, 1.0, 0.375, 1.0, 0.375, 1.0, 0.375, 1.0, 0.0, 0.0, 0.375, 1.0, 0.375, 1.0, 0.375, 1.0, 0.375, 1.0, 0.375, 1.0, 0.375, 1.0, 0.375, 1.0, 0.375, 1.0, 0.375, 1.0, 0.375, 1.0, 0.125, 0.625, 0.125, 0.625])
me_cube.use_remesh_fix_poles = True
me_cube.use_remesh_preserve_attributes = False
me_cube.use_mirror_vertex_groups = False
me_cube.update()

# ---- objects
ob_light = bpy.data.objects.new('Light', light_light)
ob_camera = bpy.data.objects.new('Camera', cam_camera)
ob_baby_dino = bpy.data.objects.new('Baby Dino', me_cube)

# ---- transforms, parenting, visibility, modifiers, constraints
ob_light.location = (-5.213, 4.087, 6.054)
ob_light.rotation_euler = (0.6503, 0.05522, 4.017)
ob_light.lock_rotations_4d = False
ob_light.empty_display_type = 'ARROWS'
ob_light.color = (0.0, 0.0, 0.0, 0.0)
ob_light.lineart.crease_threshold = 0.0
ob_camera.location = (-7.77, 6.461, 5.739)
ob_camera.rotation_euler = (1.109, 0.0, -2.265)
ob_camera.lock_rotations_4d = False
ob_camera.empty_display_type = 'ARROWS'
ob_camera.color = (0.0, 0.0, 0.0, 0.0)
ob_camera.display_type = 'WIRE'
ob_camera.lineart.crease_threshold = 0.0
ob_baby_dino.location = (1.486, -9.782e-08, 0.728)
ob_baby_dino.scale = (0.5264, 0.5264, 0.5264)
ob_baby_dino.lineart.crease_threshold = 0.0
_m = ob_baby_dino.modifiers.new('Mirror', 'MIRROR')
_m.use_axis = (False, True, False)
_m.use_clip = True
_m = ob_baby_dino.modifiers.new('Subdivision', 'SUBSURF')
_m.uv_smooth = 'PRESERVE_CORNERS'
_m.levels = 3
_m.render_levels = 3
_m = ob_baby_dino.modifiers.new('Auto Smooth', 'NODES')
_m.node_group = ng_auto_smooth
_gi = [s.identifier for s in ng_auto_smooth.interface.items_tree if s.item_type == 'SOCKET' and s.in_out == 'INPUT']
_m[_gi[1]] = 0.5236  # Angle

# ---- collection membership
col_collection.objects.link(ob_light)
col_collection.objects.link(ob_camera)
col_collection.objects.link(ob_baby_dino)

# ---- scene / render settings (as saved in the file)
scene.camera = ob_camera
scene.frame_start = 1; scene.frame_end = 250; scene.frame_set(1)
scene.render.engine = 'BLENDER_EEVEE_NEXT'
scene.cycles.use_denoising = False
scene.cycles.samples = 128
scene.cycles.sampling_pattern = 'TABULATED_SOBOL'
scene.cycles.use_adaptive_sampling = False
scene.cycles.use_light_tree = False
scene.view_settings.view_transform = 'Filmic'
bpy.context.view_layer.update()
